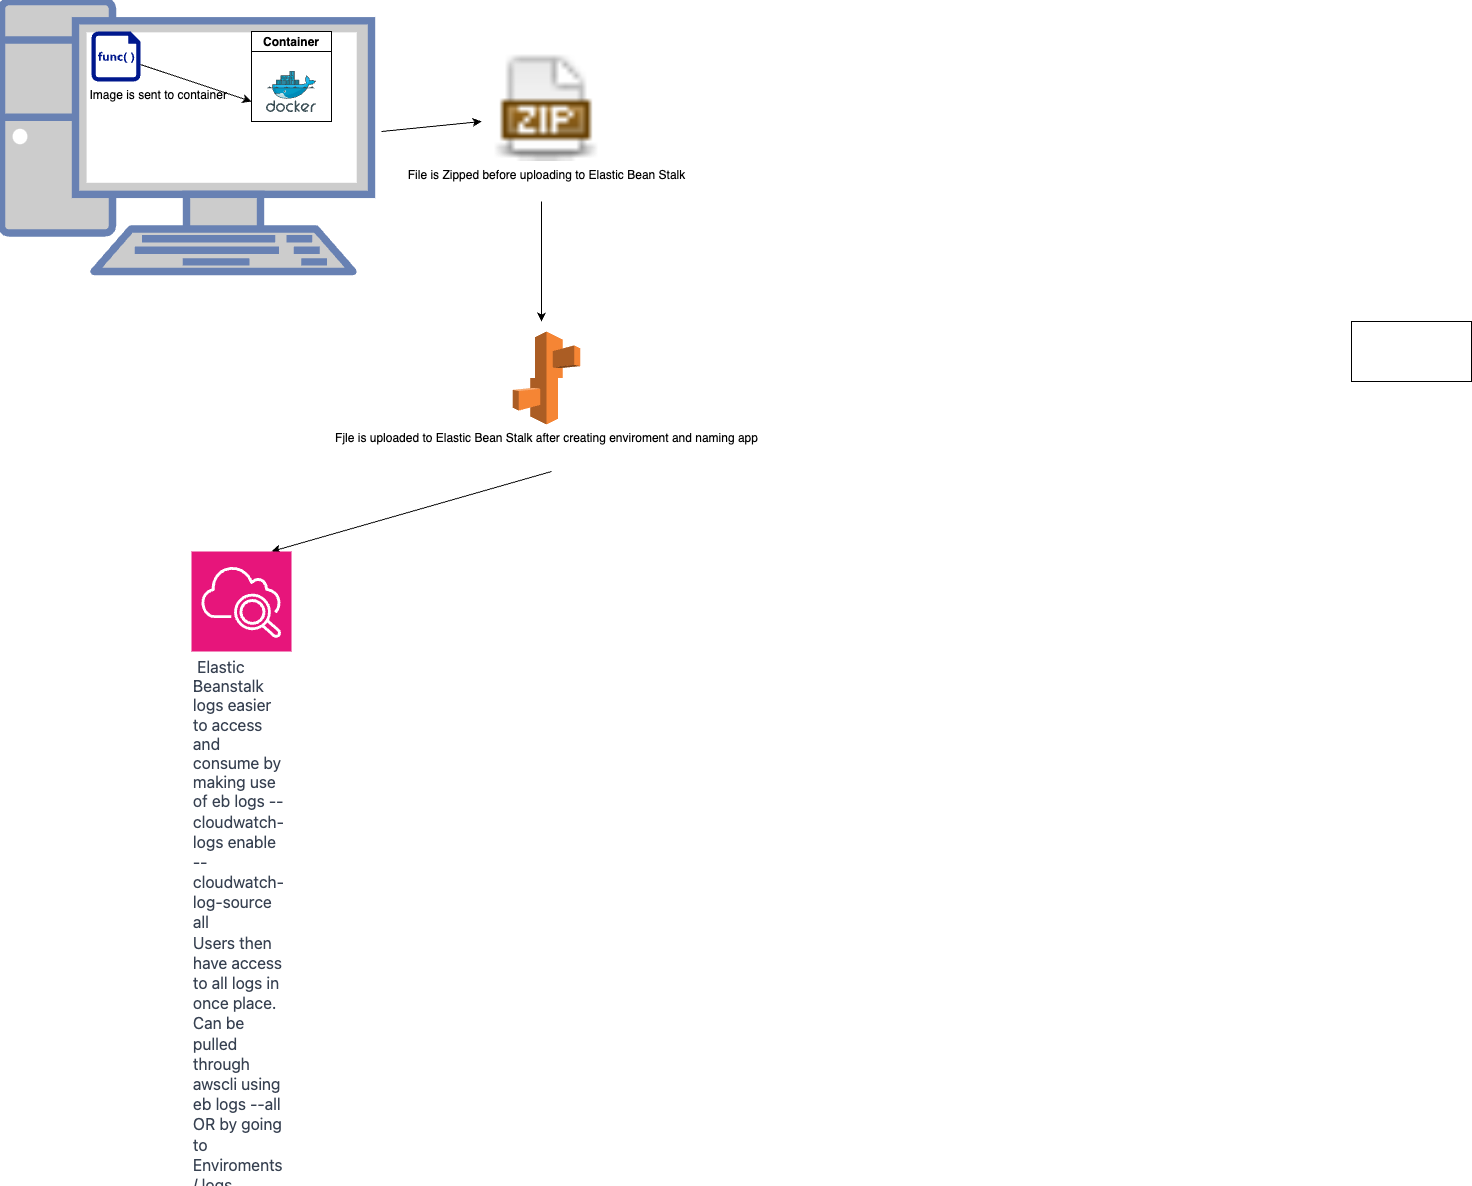

The diagram above was exported from draw.io. Its source (the exported page's mxGraphModel, read from the mxfile embedded in the PNG):
<mxGraphModel dx="2410" dy="984" grid="1" gridSize="10" guides="1" tooltips="1" connect="1" arrows="1" fold="1" page="1" pageScale="1" pageWidth="827" pageHeight="1169" math="0" shadow="0">
  <root>
    <mxCell id="0" />
    <mxCell id="1" parent="0" />
    <mxCell id="at5oqeny89gXcDq17ipF-2" value="" style="fontColor=#0066CC;verticalAlign=top;verticalLabelPosition=bottom;labelPosition=center;align=center;html=1;outlineConnect=0;fillColor=#CCCCCC;strokeColor=#6881B3;gradientColor=none;gradientDirection=north;strokeWidth=2;shape=mxgraph.networks.pc;" vertex="1" parent="1">
      <mxGeometry x="-820" y="10" width="370" height="270" as="geometry" />
    </mxCell>
    <mxCell id="at5oqeny89gXcDq17ipF-1" value="Container" style="swimlane;startSize=20;" vertex="1" parent="1">
      <mxGeometry x="-570" y="40" width="80" height="90" as="geometry" />
    </mxCell>
    <mxCell id="at5oqeny89gXcDq17ipF-3" value="" style="image;sketch=0;aspect=fixed;html=1;points=[];align=center;fontSize=12;image=img/lib/mscae/Docker.svg;" vertex="1" parent="at5oqeny89gXcDq17ipF-1">
      <mxGeometry x="15" y="40" width="50" height="41" as="geometry" />
    </mxCell>
    <mxCell id="at5oqeny89gXcDq17ipF-4" value="&amp;nbsp; &amp;nbsp; &amp;nbsp; &amp;nbsp; &amp;nbsp; &amp;nbsp; &amp;nbsp; &amp;nbsp; &amp;nbsp; &amp;nbsp; &amp;nbsp; &amp;nbsp; &amp;nbsp;Image is sent to container" style="sketch=0;aspect=fixed;pointerEvents=1;shadow=0;dashed=0;html=1;strokeColor=none;labelPosition=center;verticalLabelPosition=bottom;verticalAlign=top;align=center;fillColor=#00188D;shape=mxgraph.mscae.enterprise.code_file" vertex="1" parent="1">
      <mxGeometry x="-730" y="40" width="49" height="50" as="geometry" />
    </mxCell>
    <mxCell id="at5oqeny89gXcDq17ipF-5" value="" style="endArrow=classic;html=1;rounded=0;" edge="1" parent="1" source="at5oqeny89gXcDq17ipF-4">
      <mxGeometry width="50" height="50" relative="1" as="geometry">
        <mxPoint x="250" y="210" as="sourcePoint" />
        <mxPoint x="-570" y="110" as="targetPoint" />
        <Array as="points">
          <mxPoint x="-630" y="90" />
        </Array>
      </mxGeometry>
    </mxCell>
    <mxCell id="at5oqeny89gXcDq17ipF-6" value="" style="verticalLabelPosition=bottom;verticalAlign=top;html=1;shape=mxgraph.basic.rect;fillColor2=none;strokeWidth=1;size=20;indent=5;" vertex="1" parent="1">
      <mxGeometry x="530" y="330" width="120" height="60" as="geometry" />
    </mxCell>
    <mxCell id="at5oqeny89gXcDq17ipF-9" value="File is Zipped before uploading to Elastic Bean Stalk" style="shape=image;html=1;verticalAlign=top;verticalLabelPosition=bottom;labelBackgroundColor=#ffffff;imageAspect=0;aspect=fixed;image=https://cdn4.iconfinder.com/data/icons/spirit20/file-zip.png" vertex="1" parent="1">
      <mxGeometry x="-330" y="60" width="110" height="110" as="geometry" />
    </mxCell>
    <mxCell id="at5oqeny89gXcDq17ipF-13" value="" style="endArrow=classic;html=1;rounded=0;" edge="1" parent="1">
      <mxGeometry width="50" height="50" relative="1" as="geometry">
        <mxPoint x="-440" y="140" as="sourcePoint" />
        <mxPoint x="-340" y="130" as="targetPoint" />
      </mxGeometry>
    </mxCell>
    <mxCell id="at5oqeny89gXcDq17ipF-14" value="Fjle is uploaded to Elastic Bean Stalk after creating enviroment and naming app" style="outlineConnect=0;dashed=0;verticalLabelPosition=bottom;verticalAlign=top;align=center;html=1;shape=mxgraph.aws3.elastic_beanstalk;fillColor=#F58534;gradientColor=none;" vertex="1" parent="1">
      <mxGeometry x="-308.75" y="340" width="67.5" height="93" as="geometry" />
    </mxCell>
    <mxCell id="at5oqeny89gXcDq17ipF-15" value="" style="endArrow=classic;html=1;rounded=0;" edge="1" parent="1">
      <mxGeometry width="50" height="50" relative="1" as="geometry">
        <mxPoint x="-280" y="210" as="sourcePoint" />
        <mxPoint x="-280" y="330" as="targetPoint" />
      </mxGeometry>
    </mxCell>
    <mxCell id="at5oqeny89gXcDq17ipF-17" value="" style="endArrow=classic;html=1;rounded=0;" edge="1" parent="1">
      <mxGeometry width="50" height="50" relative="1" as="geometry">
        <mxPoint x="-270" y="480" as="sourcePoint" />
        <mxPoint x="-550" y="560" as="targetPoint" />
      </mxGeometry>
    </mxCell>
    <mxCell id="at5oqeny89gXcDq17ipF-19" value="&lt;div style=&quot;&quot;&gt;&lt;font face=&quot;Gotham, ui-sans-serif, system-ui, sans-serif, Apple Color Emoji, Segoe UI Emoji, Segoe UI Symbol, Noto Color Emoji&quot; color=&quot;#374151&quot;&gt;&lt;span style=&quot;font-size: 16px; text-wrap: wrap; background-color: rgb(255, 255, 255);&quot;&gt;&amp;nbsp;&lt;/span&gt;&lt;/font&gt;&lt;span style=&quot;background-color: rgb(255, 255, 255); color: rgb(55, 65, 81); font-family: Gotham, ui-sans-serif, system-ui, sans-serif, &amp;quot;Apple Color Emoji&amp;quot;, &amp;quot;Segoe UI Emoji&amp;quot;, &amp;quot;Segoe UI Symbol&amp;quot;, &amp;quot;Noto Color Emoji&amp;quot;; font-size: 16px; text-wrap: wrap;&quot;&gt;Elastic Beanstalk logs easier to access and consume by making use of&amp;nbsp;&lt;/span&gt;&lt;span style=&quot;background-color: initial; font-size: 16px; text-wrap: wrap;&quot;&gt;&lt;font face=&quot;Gotham, ui-sans-serif, system-ui, sans-serif, Apple Color Emoji, Segoe UI Emoji, Segoe UI Symbol, Noto Color Emoji&quot; color=&quot;#374151&quot;&gt;eb logs --cloudwatch-logs enable --cloudwatch-log-source all&lt;/font&gt;&lt;/span&gt;&lt;/div&gt;&lt;div style=&quot;&quot;&gt;&lt;span style=&quot;background-color: initial; font-size: 16px; text-wrap: wrap;&quot;&gt;&lt;font face=&quot;Gotham, ui-sans-serif, system-ui, sans-serif, Apple Color Emoji, Segoe UI Emoji, Segoe UI Symbol, Noto Color Emoji&quot; color=&quot;#374151&quot;&gt;Users then have access to all logs in once place. Can be pulled through awscli using eb logs --all OR by going to Enviroments / logs&lt;/font&gt;&lt;/span&gt;&lt;/div&gt;" style="sketch=0;points=[[0,0,0],[0.25,0,0],[0.5,0,0],[0.75,0,0],[1,0,0],[0,1,0],[0.25,1,0],[0.5,1,0],[0.75,1,0],[1,1,0],[0,0.25,0],[0,0.5,0],[0,0.75,0],[1,0.25,0],[1,0.5,0],[1,0.75,0]];points=[[0,0,0],[0.25,0,0],[0.5,0,0],[0.75,0,0],[1,0,0],[0,1,0],[0.25,1,0],[0.5,1,0],[0.75,1,0],[1,1,0],[0,0.25,0],[0,0.5,0],[0,0.75,0],[1,0.25,0],[1,0.5,0],[1,0.75,0]];outlineConnect=0;fontColor=#232F3E;fillColor=#E7157B;strokeColor=#ffffff;dashed=0;verticalLabelPosition=bottom;verticalAlign=top;align=left;html=1;fontSize=12;fontStyle=0;aspect=fixed;shape=mxgraph.aws4.resourceIcon;resIcon=mxgraph.aws4.cloudwatch_2;" vertex="1" parent="1">
      <mxGeometry x="-630" y="560" width="100" height="100" as="geometry" />
    </mxCell>
  </root>
</mxGraphModel>